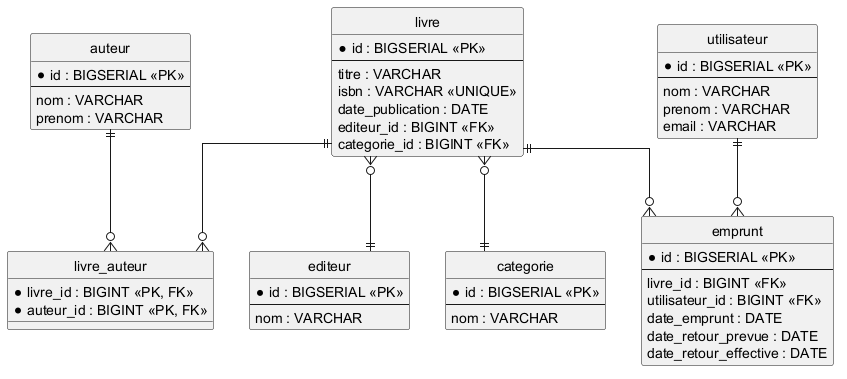

The diagram above was rendered by PlantUML. Its source (embedded in the PNG):
@startuml
hide circle
skinparam linetype ortho

entity livre {
    * id : BIGSERIAL <<PK>>
    --
    titre : VARCHAR
    isbn : VARCHAR <<UNIQUE>>
    date_publication : DATE
    editeur_id : BIGINT <<FK>>
    categorie_id : BIGINT <<FK>>
}

entity auteur {
    * id : BIGSERIAL <<PK>>
    --
    nom : VARCHAR
    prenom : VARCHAR
}

entity livre_auteur {
    * livre_id : BIGINT <<PK, FK>>
    * auteur_id : BIGINT <<PK, FK>>
}

entity editeur {
    * id : BIGSERIAL <<PK>>
    --
    nom : VARCHAR
}

entity categorie {
    * id : BIGSERIAL <<PK>>
    --
    nom : VARCHAR
}

entity utilisateur {
    * id : BIGSERIAL <<PK>>
    --
    nom : VARCHAR
    prenom : VARCHAR
    email : VARCHAR
}

entity emprunt {
    * id : BIGSERIAL <<PK>>
    --
    livre_id : BIGINT <<FK>>
    utilisateur_id : BIGINT <<FK>>
    date_emprunt : DATE
    date_retour_prevue : DATE
    date_retour_effective : DATE
}

'==========================
' Relations
'==========================

livre }o--|| editeur
livre }o--|| categorie

livre ||--o{ livre_auteur
auteur ||--o{ livre_auteur

utilisateur ||--o{ emprunt
livre ||--o{ emprunt

@enduml